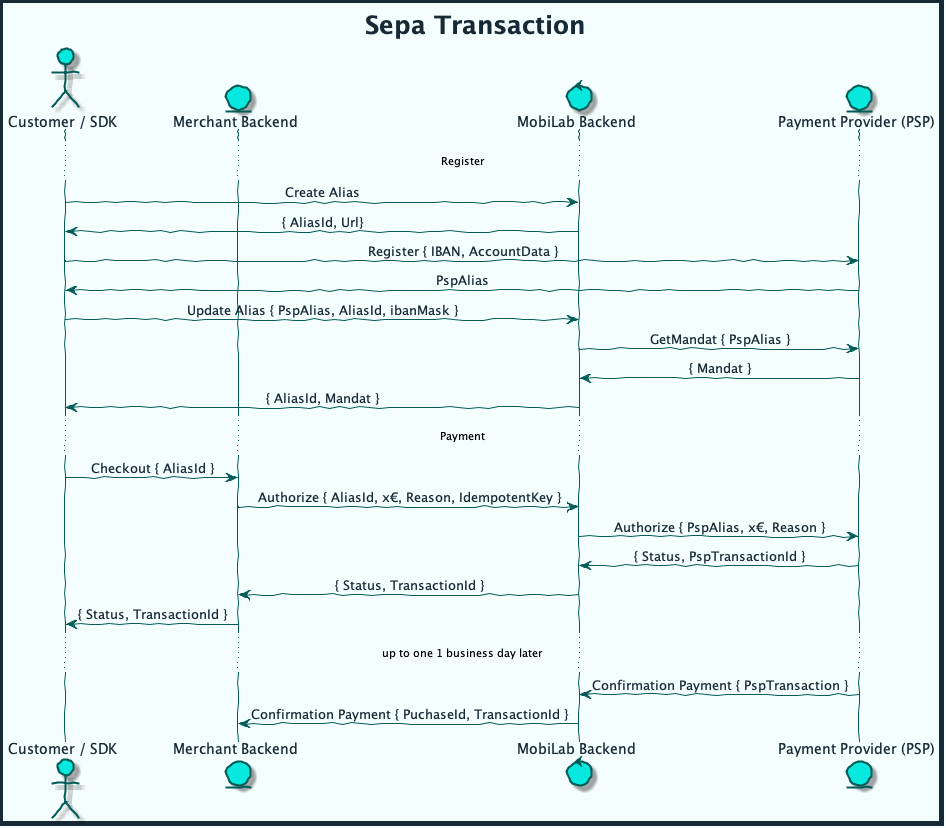

The diagram above was rendered by PlantUML. Its source (embedded in the PNG):
@startuml sepa_transaction



skinparam handwritten true
skinparam sequenceMessageAlign center
skinparam ActorBackgroundColor #08E8DE
skinparam ActorBorderColor #035C58
skinparam ActorFontColor #172935
skinparam ActorFontName Raleway
skinparam ArrowColor #035C58
skinparam ArrowFontColor #172935
skinparam ArrowFontName Raleway
skinparam BackgroundColor #F5FEFE
skinparam ClassAttributeFontColor #172935
skinparam ClassAttributeFontName Raleway
skinparam ClassBackgroundColor #3AEDE5
skinparam ClassBorderColor #035C58
skinparam ClassFontColor #172935
skinparam ClassFontName Raleway
skinparam ClassHeaderBackgroundColor #9DF6F2
skinparam ComponentBackgroundColor #3AEDE5
skinparam ComponentBorderColor #035C58
skinparam ComponentFontColor #172935
skinparam ComponentFontName Raleway
skinparam ControlBackgroundColor #08E8DE
skinparam ControlBorderColor #035C58
skinparam ControlFontColor #172935
skinparam ControlFontName Raleway
skinparam DiagramBorderColor #172935
skinparam DiagramBorderThickness 5
skinparam EntityBackgroundColor #08E8DE
skinparam EntityBorderColor #035C58
skinparam EntityFontColor #172935
skinparam EntityFontName Raleway
skinparam PackageBackgroundColor #F5FEFE
skinparam PackageBorderColor #035C58
skinparam PackageFontColor #172935
skinparam PackageFontName Raleway
skinparam SequenceLifeLineBorderColor #035C58
skinparam SequenceTitleFontColor #172935
skinparam SequenceTitleFontName Raleway
skinparam SequenceTitleFontSize 25
skinparam TitleFontColor #172935
skinparam TitleFontName Raleway
skinparam TitleFontSize 25

title Sepa Transaction

actor "Customer / SDK" as User
entity "Merchant Backend" as MEC
control "MobiLab Backend" as MBE
entity "Payment Provider (PSP)" as PSP

... Register ...
User -> MBE: Create Alias
MBE -> User: { AliasId, Url} 

User -> PSP: Register { IBAN, AccountData }
PSP -> User: PspAlias

User -> MBE: Update Alias { PspAlias, AliasId, ibanMask }
MBE -> PSP: GetMandat { PspAlias }
PSP -> MBE: { Mandat }
MBE -> User: { AliasId, Mandat }

... Payment ...
User -> MEC: Checkout { AliasId }
MEC -> MBE: Authorize { AliasId, x€, Reason, IdempotentKey }
MBE -> PSP: Authorize { PspAlias, x€, Reason }
PSP -> MBE: { Status, PspTransactionId }
MBE -> MEC: { Status, TransactionId }
MEC -> User: { Status, TransactionId }

... up to one 1 business day later ...
PSP -> MBE: Confirmation Payment { PspTransaction }
MBE -> MEC: Confirmation Payment { PuchaseId, TransactionId }

@enduml